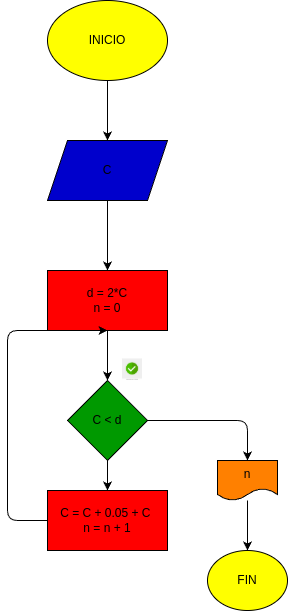

The diagram above was exported from draw.io. Its source (the exported page's mxGraphModel, read from the mxfile embedded in the PNG):
<mxGraphModel dx="772" dy="483" grid="1" gridSize="10" guides="1" tooltips="1" connect="1" arrows="1" fold="1" page="1" pageScale="1" pageWidth="850" pageHeight="1100" math="0" shadow="0">
  <root>
    <mxCell id="0" />
    <mxCell id="1" parent="0" />
    <mxCell id="4" style="edgeStyle=none;html=1;" edge="1" parent="1" source="2" target="3">
      <mxGeometry relative="1" as="geometry" />
    </mxCell>
    <mxCell id="2" value="INICIO" style="ellipse;whiteSpace=wrap;html=1;fillColor=#FFFF00;" vertex="1" parent="1">
      <mxGeometry x="330" y="50" width="120" height="80" as="geometry" />
    </mxCell>
    <mxCell id="6" style="edgeStyle=none;html=1;entryX=0.5;entryY=0;entryDx=0;entryDy=0;" edge="1" parent="1" source="3" target="5">
      <mxGeometry relative="1" as="geometry" />
    </mxCell>
    <mxCell id="3" value="C" style="shape=parallelogram;perimeter=parallelogramPerimeter;whiteSpace=wrap;html=1;fixedSize=1;fillColor=#0000CC;" vertex="1" parent="1">
      <mxGeometry x="330" y="190" width="120" height="60" as="geometry" />
    </mxCell>
    <mxCell id="8" style="edgeStyle=none;html=1;entryX=0.5;entryY=0;entryDx=0;entryDy=0;" edge="1" parent="1" source="5" target="7">
      <mxGeometry relative="1" as="geometry" />
    </mxCell>
    <mxCell id="5" value="d = 2*C&lt;div&gt;n = 0&lt;/div&gt;" style="rounded=0;whiteSpace=wrap;html=1;fillColor=#FF0000;" vertex="1" parent="1">
      <mxGeometry x="330" y="320" width="120" height="60" as="geometry" />
    </mxCell>
    <mxCell id="11" style="edgeStyle=none;html=1;entryX=0.5;entryY=0;entryDx=0;entryDy=0;" edge="1" parent="1" source="7" target="9">
      <mxGeometry relative="1" as="geometry" />
    </mxCell>
    <mxCell id="14" style="edgeStyle=none;html=1;entryX=0.5;entryY=0;entryDx=0;entryDy=0;" edge="1" parent="1" source="7" target="13">
      <mxGeometry relative="1" as="geometry">
        <Array as="points">
          <mxPoint x="530" y="470" />
        </Array>
      </mxGeometry>
    </mxCell>
    <mxCell id="7" value="C &amp;lt; d" style="rhombus;whiteSpace=wrap;html=1;fillColor=#009900;" vertex="1" parent="1">
      <mxGeometry x="350" y="430" width="80" height="80" as="geometry" />
    </mxCell>
    <mxCell id="10" style="edgeStyle=none;html=1;entryX=0.5;entryY=1;entryDx=0;entryDy=0;" edge="1" parent="1" source="9" target="5">
      <mxGeometry relative="1" as="geometry">
        <Array as="points">
          <mxPoint x="290" y="570" />
          <mxPoint x="290" y="380" />
        </Array>
      </mxGeometry>
    </mxCell>
    <mxCell id="9" value="C = C + 0.05 + C&amp;nbsp;&lt;div&gt;n = n + 1&lt;/div&gt;" style="rounded=0;whiteSpace=wrap;html=1;fillColor=#FF0000;" vertex="1" parent="1">
      <mxGeometry x="330" y="540" width="120" height="60" as="geometry" />
    </mxCell>
    <mxCell id="12" value="" style="shape=image;verticalLabelPosition=bottom;verticalAlign=top;imageAspect=0;aspect=fixed;image=data:image/png,(base64 omitted: 5888 chars);" vertex="1" parent="1">
      <mxGeometry x="405" y="408.46" width="20" height="21.54" as="geometry" />
    </mxCell>
    <mxCell id="16" style="edgeStyle=none;html=1;" edge="1" parent="1" source="13" target="15">
      <mxGeometry relative="1" as="geometry" />
    </mxCell>
    <mxCell id="13" value="n" style="shape=document;whiteSpace=wrap;html=1;boundedLbl=1;fillColor=#FF8000;" vertex="1" parent="1">
      <mxGeometry x="500" y="510" width="60" height="40" as="geometry" />
    </mxCell>
    <mxCell id="15" value="FIN" style="ellipse;whiteSpace=wrap;html=1;fillColor=#FFFF00;" vertex="1" parent="1">
      <mxGeometry x="490" y="600" width="80" height="60" as="geometry" />
    </mxCell>
  </root>
</mxGraphModel>